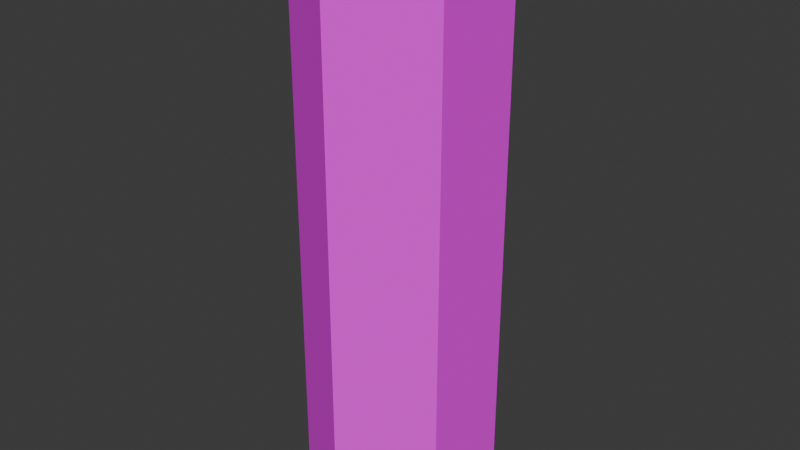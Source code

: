 # Source: platform.blend  (saved by Blender 4.4.32; exported with 4.5.12 LTS)
import bpy
from mathutils import Matrix  # noqa: F401  (used for matrix-valued properties, if any)

bpy.ops.wm.read_factory_settings(use_empty=True)
scene = bpy.context.scene
scene.name = 'Scene'

# ---- collections
col_collection = bpy.data.collections.new('Collection'); scene.collection.children.link(col_collection)

# ---- images (referenced by path relative to the original .blend; pixels are not part of the script)
import os
ASSET_DIR = os.environ.get("B2B_ASSET_DIR", "")  # directory of the original .blend (textures are referenced by path, not embedded)
HERE = os.path.dirname(os.path.abspath(__file__))  # packed textures are extracted next to this script under _unpacked/

def load_image(name, relpath, width, height, colorspace="sRGB"):
    """Load a texture the original file referenced (path relative to the .blend, or extracted next to this script)."""
    p = next((c for c in (os.path.join(HERE, relpath), os.path.join(ASSET_DIR, relpath)) if relpath and os.path.exists(c)), "")
    if p:
        img = bpy.data.images.load(p, check_existing=True)
        img.name = name
    else:  # same state as the original file: an image datablock whose file is absent (Cycles renders it pink)
        img = bpy.data.images.new(name, width, height)
        img.source = "FILE"
        img.filepath = "//" + (relpath or name)
    img.colorspace_settings.name = colorspace
    return img
img_platform_png = load_image('platform.png', 'platform.png', 1024, 1024, 'sRGB')

# ---- materials (node trees are filled in below, after node groups)
mat_platform = bpy.data.materials.new('Platform')
mat_platform.alpha_threshold = 0.0
mat_platform.roughness = 0.5
mat_platform.line_color = (0.0, 0.0, 0.0, 1.0)
mat_ladder = bpy.data.materials.new('Ladder')

# ---- material node trees
mat_platform.use_nodes = True; mat_platform.node_tree.nodes.clear()
_N = mat_platform.node_tree.nodes; _L = mat_platform.node_tree.links
n0 = _N.new('ShaderNodeOutputMaterial'); n0.name = 'Material Output'; n0.location = (300, 300)
n1 = _N.new('ShaderNodeBsdfPrincipled'); n1.name = 'Principled BSDF'; n1.location = (10, 300)
n1.inputs[1].default_value = 0.05
n1.inputs[2].default_value = 1.0
n1.inputs[3].default_value = 1.45
n2 = _N.new('ShaderNodeTexImage'); n2.name = 'Image Texture'; n2.location = (-332, 308)
n2.image = img_platform_png
_L.new(n1.outputs[0], n0.inputs[0])
_L.new(n2.outputs[0], n1.inputs[0])
n0.is_active_output = True
mat_ladder.use_nodes = True; mat_ladder.node_tree.nodes.clear()
_N = mat_ladder.node_tree.nodes; _L = mat_ladder.node_tree.links
n0 = _N.new('ShaderNodeBsdfPrincipled'); n0.name = 'Principled BSDF'; n0.location = (10, 300)
n0.inputs[1].default_value = 1.0
n0.inputs[2].default_value = 0.7
n1 = _N.new('ShaderNodeOutputMaterial'); n1.name = 'Material Output'; n1.location = (300, 300)
n2 = _N.new('ShaderNodeTexImage'); n2.name = 'Image Texture'; n2.location = (-401, 214)
n2.image = img_platform_png
_L.new(n0.outputs[0], n1.inputs[0])
_L.new(n2.outputs[0], n0.inputs[0])
n1.is_active_output = True

# ---- world
world_world = bpy.data.worlds.new('World'); scene.world = world_world
world_world.use_nodes = True; world_world.node_tree.nodes.clear()
_N = world_world.node_tree.nodes; _L = world_world.node_tree.links
n0 = _N.new('ShaderNodeOutputWorld'); n0.name = 'World Output'; n0.location = (300, 300)
n1 = _N.new('ShaderNodeBackground'); n1.name = 'Background'; n1.location = (10, 300)
n1.inputs[0].default_value = (0.05088, 0.05088, 0.05088, 1.0)
_L.new(n1.outputs[0], n0.inputs[0])
n0.is_active_output = True
world_world.color = (0.05088, 0.05088, 0.05088)
world_world.sun_shadow_jitter_overblur = 0.0

# ---- meshes
me_cylinder = bpy.data.meshes.new('Cylinder')
me_cylinder.from_pydata([(0.0, 10.0, -20.0), (0.0, 10.0, 0.0), (8.66, 5.0, -20.0), (8.66, 5.0, 0.0), (8.66, -5.0, -20.0), (8.66, -5.0, 0.0), (0.0, -10.0, -20.0), (0.0, -10.0, 0.0), (-8.66, -5.0, -20.0), (-8.66, -5.0, 0.0), (-8.66, 5.0, -20.0), (-8.66, 5.0, 0.0), (8.66, 0.9917, -20.0), (8.66, -0.9917, -20.0), (8.66, -0.9917, 0.0), (8.66, 0.9917, 0.0), (-8.66, -0.9917, -20.0), (-8.66, 0.9917, -20.0), (-8.66, 0.9917, 0.0), (-8.66, -0.9917, 0.0), (-8.11, -0.9917, -20.0), (-8.11, 0.9917, -20.0), (-8.11, 0.9917, 0.0), (-8.11, -0.9917, 0.0), (-5.898e-07, 10.0, -40.0), (8.66, 5.0, -40.0), (8.66, -0.9917, -40.0), (8.66, -5.0, -40.0), (-5.898e-07, -10.0, -40.0), (-8.66, -5.0, -40.0), (-8.66, 0.9917, -40.0), (-8.66, 5.0, -40.0), (8.66, 0.9917, -40.0), (-8.66, -0.9917, -40.0), (-8.11, -0.9917, -40.0), (-8.11, 0.9917, -40.0), (-1.769e-06, 10.0, -60.0), (8.66, 5.0, -60.0), (8.66, -0.9917, -60.0), (8.66, -5.0, -60.0), (-1.769e-06, -10.0, -60.0), (-8.66, -5.0, -60.0), (-8.66, 0.9917, -60.0), (-8.66, 5.0, -60.0), (8.66, 0.9917, -60.0), (-8.66, -0.9917, -60.0), (-8.11, -0.9917, -60.0), (-8.11, 0.9917, -60.0)], [], [(0, 1, 3, 2), (13, 14, 5, 4), (4, 5, 7, 6), (6, 7, 9, 8), (17, 18, 11, 10), (10, 11, 1, 0), (2, 3, 15, 12), (12, 15, 14, 13), (8, 9, 19, 16), (16, 19, 23, 20), (20, 23, 22, 21), (18, 17, 21, 22), (19, 9, 5, 14, 23), (14, 15, 22, 23), (15, 3, 11, 18, 22), (1, 11, 3), (7, 5, 9), (0, 2, 25, 24), (35, 30, 42, 47), (4, 6, 28, 27), (8, 16, 33, 29), (13, 4, 27, 26), (16, 20, 34, 33), (2, 12, 32, 25), (21, 17, 30, 35), (12, 13, 26, 32), (10, 0, 24, 31), (20, 21, 35, 34), (17, 10, 31, 30), (6, 8, 29, 28), (26, 27, 39, 38), (29, 33, 45, 41), (31, 24, 36, 43), (27, 28, 40, 39), (34, 35, 47, 46), (25, 32, 44, 37), (28, 29, 41, 40), (33, 34, 46, 45), (24, 25, 37, 36), (32, 26, 38, 44), (30, 31, 43, 42)])
_uv = me_cylinder.uv_layers.new(name='UVMap')
_uv.uv.foreach_set('vector', [0.3274, 0.9999, 8.766e-05, 0.9999, 8.766e-05, 0.8363, 0.3274, 0.8363, 0.3274, 0.7382, 8.768e-05, 0.7382, 8.769e-05, 0.6726, 0.3274, 0.6726, 0.3274, 0.6726, 8.769e-05, 0.6726, 8.77e-05, 0.509, 0.3274, 0.509, 0.3274, 0.509, 8.77e-05, 0.509, 8.77e-05, 0.3454, 0.3274, 0.3454, 0.3274, 0.2293, 8.771e-05, 0.2293, 8.773e-05, 0.1637, 0.3274, 0.1637, 0.3274, 0.1637, 8.773e-05, 0.1637, 8.773e-05, 8.77e-05, 0.3274, 8.772e-05, 0.3274, 0.8363, 8.766e-05, 0.8363, 8.768e-05, 0.7707, 0.3274, 0.7707, 0.3274, 0.7707, 8.768e-05, 0.7707, 8.768e-05, 0.7382, 0.3274, 0.7382, 0.3274, 0.3454, 8.77e-05, 0.3454, 8.771e-05, 0.2798, 0.3274, 0.2798, 0.3274, 0.2798, 8.771e-05, 0.2798, 8.771e-05, 0.2708, 0.3274, 0.2708, 0.3274, 0.2708, 8.771e-05, 0.2708, 8.771e-05, 0.2383, 0.3274, 0.2383, 8.771e-05, 0.2293, 0.3274, 0.2293, 0.3274, 0.2383, 8.771e-05, 0.2383, 0.611, 0.18, 0.611, 0.2455, 0.3275, 0.2455, 0.3275, 0.18, 0.602, 0.18, 0.3275, 0.18, 0.3275, 0.1475, 0.602, 0.1475, 0.602, 0.18, 0.3275, 0.1475, 0.3275, 0.08191, 0.611, 0.08191, 0.611, 0.1475, 0.602, 0.1475, 0.4693, 8.765e-05, 0.611, 0.08191, 0.3275, 0.08191, 0.4693, 0.3274, 0.3275, 0.2455, 0.611, 0.2455, 5.722e-05, 1.365, 5.722e-05, 1.202, 0.3274, 1.202, 0.3274, 1.365, 5.729e-05, -0.08213, 5.729e-05, -0.09113, 0.3274, -0.09113, 0.3274, -0.08213, 5.723e-05, 1.038, 5.724e-05, 0.8743, 0.3274, 0.8743, 0.3274, 1.038, 5.725e-05, 0.7107, 5.725e-05, 0.6451, 0.3274, 0.6451, 0.3274, 0.7107, 5.723e-05, 1.104, 5.723e-05, 1.038, 0.3274, 1.038, 0.3274, 1.104, 5.725e-05, 0.6451, 5.725e-05, 0.6361, 0.3274, 0.6361, 0.3274, 0.6451, 5.722e-05, 1.202, 5.723e-05, 1.136, 0.3274, 1.136, 0.3274, 1.202, 5.725e-05, 0.6036, 5.725e-05, 0.5946, 0.3274, 0.5946, 0.3274, 0.6036, 5.723e-05, 1.136, 5.723e-05, 1.104, 0.3274, 1.104, 0.3274, 1.136, 5.725e-05, 0.5291, 5.726e-05, 0.3654, 0.3274, 0.3654, 0.3274, 0.5291, 5.725e-05, 0.6361, 5.725e-05, 0.6036, 0.3274, 0.6036, 0.3274, 0.6361, 5.725e-05, 0.5946, 5.725e-05, 0.5291, 0.3274, 0.5291, 0.3274, 0.5946, 5.724e-05, 0.8743, 5.725e-05, 0.7107, 0.3274, 0.7107, 0.3274, 0.8743, 5.733e-05, 0.4178, 5.733e-05, 0.3522, 0.3274, 0.3522, 0.3274, 0.4178, 5.729e-05, 0.02492, 5.729e-05, -0.04067, 0.3274, -0.04067, 0.3274, 0.02492, 5.725e-05, -0.1567, 5.721e-05, -0.3204, 0.3274, -0.3204, 0.3274, -0.1567, 5.733e-05, 0.3522, 5.729e-05, 0.1886, 0.3274, 0.1886, 0.3274, 0.3522, 5.729e-05, -0.04967, 5.729e-05, -0.08213, 0.3274, -0.08213, 0.3274, -0.04967, 5.733e-05, 0.5159, 5.733e-05, 0.4503, 0.3274, 0.4503, 0.3274, 0.5159, 5.729e-05, 0.1886, 5.729e-05, 0.02492, 0.3274, 0.02492, 0.3274, 0.1886, 5.729e-05, -0.04067, 5.729e-05, -0.04967, 0.3274, -0.04967, 0.3274, -0.04067, 5.737e-05, 0.6795, 5.733e-05, 0.5159, 0.3274, 0.5159, 0.3274, 0.6795, 5.733e-05, 0.4503, 5.733e-05, 0.4178, 0.3274, 0.4178, 0.3274, 0.4503, 5.729e-05, -0.09113, 5.725e-05, -0.1567, 0.3274, -0.1567, 0.3274, -0.09113])
me_cylinder.materials.append(mat_platform)
me_cylinder.update()
me_cylinder_002 = bpy.data.meshes.new('Cylinder.002')
me_cylinder_002.from_pydata([(0.0, 0.1, -30.0), (0.0, 0.1, 29.5), (0.05, 0.0866, -30.0), (0.05, 0.0866, 29.5), (0.0866, 0.05, -30.0), (0.0866, 0.05, 29.5), (0.1, 0.0, -30.0), (0.1, 0.0, 29.5), (0.0866, -0.05, -30.0), (0.0866, -0.05, 29.5), (0.05, -0.0866, -30.0), (0.05, -0.0866, 29.5), (0.0, -0.1, -30.0), (0.0, -0.1, 29.5), (-0.05, -0.0866, -30.0), (-0.05, -0.0866, 29.5), (-0.0866, -0.05, -30.0), (-0.0866, -0.05, 29.5), (-0.1, 0.0, -30.0), (-0.1, 0.0, 29.5), (-0.0866, 0.05, -30.0), (-0.0866, 0.05, 29.5), (-0.05, 0.0866, -30.0), (-0.05, 0.0866, 29.5), (0.0, 1.4, -30.0), (0.0, 1.4, 29.5), (0.05, 1.387, -30.0), (0.05, 1.387, 29.5), (0.0866, 1.35, -30.0), (0.0866, 1.35, 29.5), (0.1, 1.3, -30.0), (0.1, 1.3, 29.5), (0.0866, 1.25, -30.0), (0.0866, 1.25, 29.5), (0.05, 1.213, -30.0), (0.05, 1.213, 29.5), (0.0, 1.2, -30.0), (0.0, 1.2, 29.5), (-0.05, 1.213, -30.0), (-0.05, 1.213, 29.5), (-0.0866, 1.25, -30.0), (-0.0866, 1.25, 29.5), (-0.1, 1.3, -30.0), (-0.1, 1.3, 29.5), (-0.0866, 1.35, -30.0), (-0.0866, 1.35, 29.5), (-0.05, 1.387, -30.0), (-0.05, 1.387, 29.5), (0.1954, 0.0866, 29.72), (0.1661, 0.1, 29.76), (0.2169, 0.05, 29.69), (0.2247, 0.0, 29.68), (0.2169, -0.05, 29.69), (0.1954, -0.0866, 29.72), (0.1661, -0.1, 29.76), (0.1367, -0.0866, 29.8), (0.1153, -0.05, 29.83), (0.1074, 0.0, 29.84), (0.1153, 0.05, 29.83), (0.1367, 0.0866, 29.8), (0.1954, 1.387, 29.72), (0.1661, 1.4, 29.76), (0.2169, 1.35, 29.69), (0.2247, 1.3, 29.68), (0.2169, 1.25, 29.69), (0.1954, 1.213, 29.72), (0.1661, 1.2, 29.76), (0.1367, 1.213, 29.8), (0.1153, 1.25, 29.83), (0.1074, 1.3, 29.84), (0.1153, 1.35, 29.83), (0.1367, 1.387, 29.8), (0.4621, 0.0866, 29.81), (0.4621, 0.1, 29.86), (0.4621, 0.05, 29.78), (0.4621, 0.0, 29.76), (0.4621, -0.05, 29.78), (0.4621, -0.0866, 29.81), (0.4621, -0.1, 29.86), (0.4621, -0.0866, 29.91), (0.4621, -0.05, 29.95), (0.4621, 0.0, 29.96), (0.4621, 0.05, 29.95), (0.4621, 0.0866, 29.91), (0.4621, 1.387, 29.81), (0.4621, 1.4, 29.86), (0.4621, 1.35, 29.78), (0.4621, 1.3, 29.76), (0.4621, 1.25, 29.78), (0.4621, 1.213, 29.81), (0.4621, 1.2, 29.86), (0.4621, 1.213, 29.91), (0.4621, 1.25, 29.95), (0.4621, 1.3, 29.96), (0.4621, 1.35, 29.95), (0.4621, 1.387, 29.91), (0.2947, 1.35, 29.9), (0.3043, 1.387, 29.87), (0.3438, 1.3, 29.74), (0.3403, 1.25, 29.75), (0.3175, 1.4, 29.83), (0.3307, 1.213, 29.78), (0.3175, 1.2, 29.83), (0.3043, 1.213, 29.87), (0.2947, 1.25, 29.9), (0.3307, 1.387, 29.78), (0.2911, 1.3, 29.91), (0.3403, 1.35, 29.75), (0.3043, -0.0866, 29.87), (0.2947, -0.05, 29.9), (0.3175, 0.1, 29.83), (0.3307, 0.0866, 29.78), (0.2911, -2.735e-09, 29.91), (0.3403, 0.05, 29.75), (0.2947, 0.05, 29.9), (0.3438, -2.735e-09, 29.74), (0.3043, 0.0866, 29.87), (0.3403, -0.05, 29.75), (0.3307, -0.0866, 29.78), (0.3175, -0.1, 29.83), (0.1303, 1.25, 29.6), (0.1003, 1.213, 29.62), (-0.02269, 1.3, 29.68), (-0.0117, 1.35, 29.68), (0.1303, 1.35, 29.6), (0.1413, 1.3, 29.6), (0.0183, 1.213, 29.66), (-0.0117, 1.25, 29.68), (0.05929, 1.4, 29.64), (0.1003, 1.387, 29.62), (0.05929, 1.2, 29.64), (0.0183, 1.387, 29.66), (0.1003, 0.0866, 29.62), (0.1303, 0.05, 29.6), (0.05929, -0.1, 29.64), (0.0183, -0.0866, 29.66), (0.0183, 0.0866, 29.66), (0.05929, 0.1, 29.64), (0.1303, -0.05, 29.6), (0.1003, -0.0866, 29.62), (-0.02269, 0.0, 29.68), (-0.0117, 0.05, 29.68), (0.1413, 0.0, 29.6), (-0.0117, -0.05, 29.68), (0.0, 1.4, -21.5), (0.0, 1.4, -13.0), (0.0, 1.4, -4.5), (0.0, 1.4, 4.0), (0.0, 1.4, 12.5), (0.0, 1.4, 21.0), (0.05, 1.387, 21.0), (0.05, 1.387, 12.5), (0.05, 1.387, 4.0), (0.05, 1.387, -4.5), (0.05, 1.387, -13.0), (0.05, 1.387, -21.5), (0.0866, 1.35, 21.0), (0.0866, 1.35, 12.5), (0.0866, 1.35, 4.0), (0.0866, 1.35, -4.5), (0.0866, 1.35, -13.0), (0.0866, 1.35, -21.5), (0.1, 1.3, 21.0), (0.1, 1.3, 12.5), (0.1, 1.3, 4.0), (0.1, 1.3, -4.5), (0.1, 1.3, -13.0), (0.1, 1.3, -21.5), (0.0866, 1.25, 21.0), (0.0866, 1.25, 12.5), (0.0866, 1.25, 4.0), (0.0866, 1.25, -4.5), (0.0866, 1.25, -13.0), (0.0866, 1.25, -21.5), (0.05, 1.213, 21.0), (0.05, 1.213, 12.5), (0.05, 1.213, 4.0), (0.05, 1.213, -4.5), (0.05, 1.213, -13.0), (0.05, 1.213, -21.5), (0.0, 1.2, 21.0), (0.0, 1.2, 12.5), (0.0, 1.2, 4.0), (0.0, 1.2, -4.5), (0.0, 1.2, -13.0), (0.0, 1.2, -21.5), (-0.05, 1.213, 21.0), (-0.05, 1.213, 12.5), (-0.05, 1.213, 4.0), (-0.05, 1.213, -4.5), (-0.05, 1.213, -13.0), (-0.05, 1.213, -21.5), (-0.0866, 1.25, 21.0), (-0.0866, 1.25, 12.5), (-0.0866, 1.25, 4.0), (-0.0866, 1.25, -4.5), (-0.0866, 1.25, -13.0), (-0.0866, 1.25, -21.5), (-0.1, 1.3, 21.0), (-0.1, 1.3, 12.5), (-0.1, 1.3, 4.0), (-0.1, 1.3, -4.5), (-0.1, 1.3, -13.0), (-0.1, 1.3, -21.5), (-0.0866, 1.35, 21.0), (-0.0866, 1.35, 12.5), (-0.0866, 1.35, 4.0), (-0.0866, 1.35, -4.5), (-0.0866, 1.35, -13.0), (-0.0866, 1.35, -21.5), (-0.05, 1.387, 21.0), (-0.05, 1.387, 12.5), (-0.05, 1.387, 4.0), (-0.05, 1.387, -4.5), (-0.05, 1.387, -13.0), (-0.05, 1.387, -21.5), (0.0, 0.1, -21.5), (0.0, 0.1, -13.0), (0.0, 0.1, -4.5), (0.0, 0.1, 4.0), (0.0, 0.1, 12.5), (0.0, 0.1, 21.0), (0.05, 0.0866, 21.0), (0.05, 0.0866, 12.5), (0.05, 0.0866, 4.0), (0.05, 0.0866, -4.5), (0.05, 0.0866, -13.0), (0.05, 0.0866, -21.5), (0.0866, 0.05, 21.0), (0.0866, 0.05, 12.5), (0.0866, 0.05, 4.0), (0.0866, 0.05, -4.5), (0.0866, 0.05, -13.0), (0.0866, 0.05, -21.5), (0.1, 0.0, 21.0), (0.1, 0.0, 12.5), (0.1, 0.0, 4.0), (0.1, 0.0, -4.5), (0.1, 0.0, -13.0), (0.1, 0.0, -21.5), (0.0866, -0.05, 21.0), (0.0866, -0.05, 12.5), (0.0866, -0.05, 4.0), (0.0866, -0.05, -4.5), (0.0866, -0.05, -13.0), (0.0866, -0.05, -21.5), (0.05, -0.0866, 21.0), (0.05, -0.0866, 12.5), (0.05, -0.0866, 4.0), (0.05, -0.0866, -4.5), (0.05, -0.0866, -13.0), (0.05, -0.0866, -21.5), (0.0, -0.1, 21.0), (0.0, -0.1, 12.5), (0.0, -0.1, 4.0), (0.0, -0.1, -4.5), (0.0, -0.1, -13.0), (0.0, -0.1, -21.5), (-0.05, -0.0866, 21.0), (-0.05, -0.0866, 12.5), (-0.05, -0.0866, 4.0), (-0.05, -0.0866, -4.5), (-0.05, -0.0866, -13.0), (-0.05, -0.0866, -21.5), (-0.0866, -0.05, 21.0), (-0.0866, -0.05, 12.5), (-0.0866, -0.05, 4.0), (-0.0866, -0.05, -4.5), (-0.0866, -0.05, -13.0), (-0.0866, -0.05, -21.5), (-0.1, 0.0, 21.0), (-0.1, 0.0, 12.5), (-0.1, 0.0, 4.0), (-0.1, 0.0, -4.5), (-0.1, 0.0, -13.0), (-0.1, 0.0, -21.5), (-0.0866, 0.05, 21.0), (-0.0866, 0.05, 12.5), (-0.0866, 0.05, 4.0), (-0.0866, 0.05, -4.5), (-0.0866, 0.05, -13.0), (-0.0866, 0.05, -21.5), (-0.05, 0.0866, 21.0), (-0.05, 0.0866, 12.5), (-0.05, 0.0866, 4.0), (-0.05, 0.0866, -4.5), (-0.05, 0.0866, -13.0), (-0.05, 0.0866, -21.5)], [], [(221, 1, 3, 222), (222, 3, 5, 228), (228, 5, 7, 234), (234, 7, 9, 240), (240, 9, 11, 246), (246, 11, 13, 252), (252, 13, 15, 258), (258, 15, 17, 264), (264, 17, 19, 270), (270, 19, 21, 276), (135, 134, 54, 55), (276, 21, 23, 282), (282, 23, 1, 221), (149, 25, 27, 150), (150, 27, 29, 156), (156, 29, 31, 162), (162, 31, 33, 168), (168, 33, 35, 174), (174, 35, 37, 180), (180, 37, 39, 186), (186, 39, 41, 192), (192, 41, 43, 198), (198, 43, 45, 204), (133, 132, 48, 50), (204, 45, 47, 210), (210, 47, 25, 149), (97, 96, 94, 95), (109, 108, 79, 80), (137, 136, 59, 49), (121, 120, 64, 65), (123, 122, 69, 70), (139, 138, 52, 53), (141, 140, 57, 58), (125, 124, 62, 63), (127, 126, 67, 68), (129, 128, 61, 60), (142, 133, 50, 51), (143, 135, 55, 56), (132, 137, 49, 48), (130, 121, 65, 66), (131, 123, 70, 71), (134, 139, 53, 54), (136, 141, 58, 59), (120, 125, 63, 64), (122, 127, 68, 69), (138, 142, 51, 52), (140, 143, 56, 57), (124, 129, 60, 62), (126, 130, 66, 67), (128, 131, 71, 61), (111, 110, 73, 72), (99, 98, 87, 88), (112, 109, 80, 81), (100, 97, 95, 85), (113, 111, 72, 74), (101, 99, 88, 89), (114, 112, 81, 82), (115, 113, 74, 75), (102, 101, 89, 90), (116, 114, 82, 83), (117, 115, 75, 76), (103, 102, 90, 91), (110, 116, 83, 73), (118, 117, 76, 77), (104, 103, 91, 92), (105, 100, 85, 84), (119, 118, 77, 78), (106, 104, 92, 93), (107, 105, 84, 86), (108, 119, 78, 79), (96, 106, 93, 94), (98, 107, 86, 87), (63, 62, 107, 98), (70, 69, 106, 96), (62, 60, 105, 107), (69, 68, 104, 106), (60, 61, 100, 105), (68, 67, 103, 104), (67, 66, 102, 103), (66, 65, 101, 102), (65, 64, 99, 101), (61, 71, 97, 100), (64, 63, 98, 99), (71, 70, 96, 97), (55, 54, 119, 108), (54, 53, 118, 119), (53, 52, 117, 118), (49, 59, 116, 110), (52, 51, 115, 117), (59, 58, 114, 116), (51, 50, 113, 115), (58, 57, 112, 114), (50, 48, 111, 113), (57, 56, 109, 112), (48, 49, 110, 111), (56, 55, 108, 109), (25, 47, 131, 128), (39, 37, 130, 126), (29, 27, 129, 124), (43, 41, 127, 122), (33, 31, 125, 120), (47, 45, 123, 131), (37, 35, 121, 130), (27, 25, 128, 129), (41, 39, 126, 127), (31, 29, 124, 125), (45, 43, 122, 123), (35, 33, 120, 121), (19, 17, 143, 140), (9, 7, 142, 138), (23, 21, 141, 136), (13, 11, 139, 134), (3, 1, 137, 132), (17, 15, 135, 143), (7, 5, 133, 142), (21, 19, 140, 141), (11, 9, 138, 139), (1, 23, 136, 137), (5, 3, 132, 133), (15, 13, 134, 135), (46, 215, 144, 24), (215, 214, 145, 144), (214, 213, 146, 145), (213, 212, 147, 146), (212, 211, 148, 147), (211, 210, 149, 148), (44, 209, 215, 46), (209, 208, 214, 215), (208, 207, 213, 214), (207, 206, 212, 213), (206, 205, 211, 212), (205, 204, 210, 211), (42, 203, 209, 44), (203, 202, 208, 209), (202, 201, 207, 208), (201, 200, 206, 207), (200, 199, 205, 206), (199, 198, 204, 205), (40, 197, 203, 42), (197, 196, 202, 203), (196, 195, 201, 202), (195, 194, 200, 201), (194, 193, 199, 200), (193, 192, 198, 199), (38, 191, 197, 40), (191, 190, 196, 197), (190, 189, 195, 196), (189, 188, 194, 195), (188, 187, 193, 194), (187, 186, 192, 193), (36, 185, 191, 38), (185, 184, 190, 191), (184, 183, 189, 190), (183, 182, 188, 189), (182, 181, 187, 188), (181, 180, 186, 187), (34, 179, 185, 36), (179, 178, 184, 185), (178, 177, 183, 184), (177, 176, 182, 183), (176, 175, 181, 182), (175, 174, 180, 181), (32, 173, 179, 34), (173, 172, 178, 179), (172, 171, 177, 178), (171, 170, 176, 177), (170, 169, 175, 176), (169, 168, 174, 175), (30, 167, 173, 32), (167, 166, 172, 173), (166, 165, 171, 172), (165, 164, 170, 171), (164, 163, 169, 170), (163, 162, 168, 169), (28, 161, 167, 30), (161, 160, 166, 167), (160, 159, 165, 166), (159, 158, 164, 165), (158, 157, 163, 164), (157, 156, 162, 163), (26, 155, 161, 28), (155, 154, 160, 161), (154, 153, 159, 160), (153, 152, 158, 159), (152, 151, 157, 158), (151, 150, 156, 157), (24, 144, 155, 26), (144, 145, 154, 155), (145, 146, 153, 154), (146, 147, 152, 153), (147, 148, 151, 152), (148, 149, 150, 151), (22, 287, 216, 0), (287, 286, 217, 216), (286, 285, 218, 217), (285, 284, 219, 218), (284, 283, 220, 219), (283, 282, 221, 220), (20, 281, 287, 22), (281, 280, 286, 287), (280, 279, 285, 286), (279, 278, 284, 285), (278, 277, 283, 284), (277, 276, 282, 283), (18, 275, 281, 20), (275, 274, 280, 281), (274, 273, 279, 280), (273, 272, 278, 279), (272, 271, 277, 278), (271, 270, 276, 277), (16, 269, 275, 18), (269, 268, 274, 275), (268, 267, 273, 274), (267, 266, 272, 273), (266, 265, 271, 272), (265, 264, 270, 271), (14, 263, 269, 16), (263, 262, 268, 269), (262, 261, 267, 268), (261, 260, 266, 267), (260, 259, 265, 266), (259, 258, 264, 265), (12, 257, 263, 14), (257, 256, 262, 263), (256, 255, 261, 262), (255, 254, 260, 261), (254, 253, 259, 260), (253, 252, 258, 259), (10, 251, 257, 12), (251, 250, 256, 257), (250, 249, 255, 256), (249, 248, 254, 255), (248, 247, 253, 254), (247, 246, 252, 253), (8, 245, 251, 10), (245, 244, 250, 251), (244, 243, 249, 250), (243, 242, 248, 249), (242, 241, 247, 248), (241, 240, 246, 247), (6, 239, 245, 8), (239, 238, 244, 245), (238, 237, 243, 244), (237, 236, 242, 243), (236, 235, 241, 242), (235, 234, 240, 241), (4, 233, 239, 6), (233, 232, 238, 239), (232, 231, 237, 238), (231, 230, 236, 237), (230, 229, 235, 236), (229, 228, 234, 235), (2, 227, 233, 4), (227, 226, 232, 233), (226, 225, 231, 232), (225, 224, 230, 231), (224, 223, 229, 230), (223, 222, 228, 229), (0, 216, 227, 2), (216, 217, 226, 227), (217, 218, 225, 226), (218, 219, 224, 225), (219, 220, 223, 224), (220, 221, 222, 223)])
me_cylinder_002.polygons.foreach_set('use_smooth', [True] * 264)
_uv = me_cylinder_002.uv_layers.new(name='UVMap')
_uv.uv.foreach_set('vector', [0.7072, 0.7563, 0.7075, 0.9691, 0.7062, 0.9695, 0.7059, 0.7563, 0.7059, 0.7563, 0.7062, 0.9695, 0.7048, 0.9698, 0.7046, 0.7563, 0.7046, 0.7563, 0.7048, 0.9698, 0.7034, 0.9699, 0.7033, 0.7563, 0.719, 0.7563, 0.7189, 0.9699, 0.7175, 0.9698, 0.7177, 0.7563, 0.7177, 0.7563, 0.7175, 0.9698, 0.7161, 0.9695, 0.7164, 0.7563, 0.7164, 0.7563, 0.7161, 0.9695, 0.7148, 0.9691, 0.7151, 0.7563, 0.7151, 0.7563, 0.7148, 0.9691, 0.7135, 0.9688, 0.7138, 0.7563, 0.7138, 0.7563, 0.7135, 0.9688, 0.7123, 0.9686, 0.7125, 0.7563, 0.7125, 0.7563, 0.7123, 0.9686, 0.7112, 0.9685, 0.7112, 0.7563, 0.7112, 0.7563, 0.7112, 0.9685, 0.71, 0.9686, 0.7098, 0.7563, 0.7135, 0.9729, 0.7147, 0.973, 0.7148, 0.9771, 0.7135, 0.9772, 0.7098, 0.7563, 0.71, 0.9686, 0.7088, 0.9688, 0.7085, 0.7563, 0.7085, 0.7563, 0.7088, 0.9688, 0.7075, 0.9691, 0.7072, 0.7563, 0.7257, 0.7563, 0.7261, 0.9691, 0.7248, 0.9695, 0.7244, 0.7563, 0.7244, 0.7563, 0.7248, 0.9695, 0.7234, 0.9698, 0.7232, 0.7563, 0.7232, 0.7563, 0.7234, 0.9698, 0.722, 0.9699, 0.7219, 0.7563, 0.7375, 0.7563, 0.7374, 0.9699, 0.736, 0.9698, 0.7362, 0.7563, 0.7362, 0.7563, 0.736, 0.9698, 0.7347, 0.9695, 0.735, 0.7563, 0.735, 0.7563, 0.7347, 0.9695, 0.7334, 0.9691, 0.7337, 0.7563, 0.7337, 0.7563, 0.7334, 0.9691, 0.7321, 0.9688, 0.7324, 0.7563, 0.7324, 0.7563, 0.7321, 0.9688, 0.7309, 0.9686, 0.7311, 0.7563, 0.7311, 0.7563, 0.7309, 0.9686, 0.7297, 0.9685, 0.7297, 0.7563, 0.7297, 0.7563, 0.7297, 0.9685, 0.7285, 0.9686, 0.7284, 0.7563, 0.7049, 0.9731, 0.7063, 0.9731, 0.7061, 0.977, 0.7047, 0.9769, 0.7284, 0.7563, 0.7285, 0.9686, 0.7273, 0.9688, 0.7271, 0.7563, 0.7271, 0.7563, 0.7273, 0.9688, 0.7261, 0.9691, 0.7257, 0.7563, 0.727, 0.9819, 0.7283, 0.982, 0.7281, 0.987, 0.7266, 0.9866, 0.7125, 0.982, 0.7139, 0.9819, 0.7143, 0.9866, 0.7127, 0.987, 0.7076, 0.973, 0.7088, 0.9729, 0.7088, 0.9772, 0.7075, 0.9771, 0.7345, 0.9731, 0.736, 0.9731, 0.7362, 0.9769, 0.7347, 0.977, 0.7285, 0.9729, 0.7297, 0.9728, 0.7297, 0.9773, 0.7286, 0.9773, 0.716, 0.9731, 0.7174, 0.9731, 0.7176, 0.9769, 0.7162, 0.977, 0.71, 0.9729, 0.7112, 0.9728, 0.7112, 0.9773, 0.71, 0.9773, 0.7219, 0.9731, 0.7234, 0.9731, 0.7232, 0.9769, 0.7216, 0.9767, 0.7309, 0.9729, 0.7321, 0.9729, 0.7321, 0.9772, 0.7309, 0.9773, 0.7249, 0.9731, 0.7262, 0.973, 0.7261, 0.9771, 0.7247, 0.977, 0.7033, 0.9731, 0.7049, 0.9731, 0.7047, 0.9769, 0.7031, 0.9767, 0.7123, 0.9729, 0.7135, 0.9729, 0.7135, 0.9772, 0.7123, 0.9773, 0.7063, 0.9731, 0.7076, 0.973, 0.7075, 0.9771, 0.7061, 0.977, 0.7333, 0.973, 0.7345, 0.9731, 0.7347, 0.977, 0.7333, 0.9771, 0.7274, 0.9729, 0.7285, 0.9729, 0.7286, 0.9773, 0.7274, 0.9772, 0.7147, 0.973, 0.716, 0.9731, 0.7162, 0.977, 0.7148, 0.9771, 0.7088, 0.9729, 0.71, 0.9729, 0.71, 0.9773, 0.7088, 0.9772, 0.736, 0.9731, 0.7376, 0.9731, 0.7378, 0.9767, 0.7362, 0.9769, 0.7297, 0.9728, 0.7309, 0.9729, 0.7309, 0.9773, 0.7297, 0.9773, 0.7174, 0.9731, 0.719, 0.9731, 0.7192, 0.9767, 0.7176, 0.9769, 0.7112, 0.9728, 0.7123, 0.9729, 0.7123, 0.9773, 0.7112, 0.9773, 0.7234, 0.9731, 0.7249, 0.9731, 0.7247, 0.977, 0.7232, 0.9769, 0.7321, 0.9729, 0.7333, 0.973, 0.7333, 0.9771, 0.7321, 0.9772, 0.7262, 0.973, 0.7274, 0.9729, 0.7274, 0.9772, 0.7261, 0.9771, 0.7057, 0.9814, 0.7071, 0.9817, 0.7065, 0.9861, 0.705, 0.9855, 0.7367, 0.9812, 0.7382, 0.9809, 0.7389, 0.9846, 0.7374, 0.985, 0.7112, 0.9821, 0.7125, 0.982, 0.7127, 0.987, 0.7111, 0.9871, 0.7256, 0.9817, 0.727, 0.9819, 0.7266, 0.9866, 0.725, 0.9861, 0.7042, 0.9812, 0.7057, 0.9814, 0.705, 0.9855, 0.7035, 0.9849, 0.7351, 0.9814, 0.7367, 0.9812, 0.7374, 0.985, 0.7359, 0.9855, 0.7098, 0.982, 0.7112, 0.9821, 0.7111, 0.9871, 0.7096, 0.987, 0.7026, 0.9809, 0.7042, 0.9812, 0.7035, 0.9849, 0.702, 0.9846, 0.7338, 0.9817, 0.7351, 0.9814, 0.7359, 0.9855, 0.7344, 0.9861, 0.7084, 0.9819, 0.7098, 0.982, 0.7096, 0.987, 0.708, 0.9866, 0.7181, 0.9812, 0.7197, 0.9809, 0.7203, 0.9846, 0.7188, 0.985, 0.7325, 0.9819, 0.7338, 0.9817, 0.7344, 0.9861, 0.7329, 0.9866, 0.7071, 0.9817, 0.7084, 0.9819, 0.708, 0.9866, 0.7065, 0.9861, 0.7166, 0.9814, 0.7181, 0.9812, 0.7188, 0.985, 0.7173, 0.9855, 0.7311, 0.982, 0.7325, 0.9819, 0.7329, 0.9866, 0.7313, 0.987, 0.7243, 0.9814, 0.7256, 0.9817, 0.725, 0.9861, 0.7236, 0.9855, 0.7152, 0.9817, 0.7166, 0.9814, 0.7173, 0.9855, 0.7158, 0.9861, 0.7297, 0.9821, 0.7311, 0.982, 0.7313, 0.987, 0.7297, 0.9871, 0.7228, 0.9812, 0.7243, 0.9814, 0.7236, 0.9855, 0.722, 0.9849, 0.7139, 0.9819, 0.7152, 0.9817, 0.7158, 0.9861, 0.7143, 0.9866, 0.7283, 0.982, 0.7297, 0.9821, 0.7297, 0.9871, 0.7281, 0.987, 0.7212, 0.9809, 0.7228, 0.9812, 0.722, 0.9849, 0.7205, 0.9846, 0.7216, 0.9767, 0.7232, 0.9769, 0.7228, 0.9812, 0.7212, 0.9809, 0.7286, 0.9773, 0.7297, 0.9773, 0.7297, 0.9821, 0.7283, 0.982, 0.7232, 0.9769, 0.7247, 0.977, 0.7243, 0.9814, 0.7228, 0.9812, 0.7297, 0.9773, 0.7309, 0.9773, 0.7311, 0.982, 0.7297, 0.9821, 0.7247, 0.977, 0.7261, 0.9771, 0.7256, 0.9817, 0.7243, 0.9814, 0.7309, 0.9773, 0.7321, 0.9772, 0.7325, 0.9819, 0.7311, 0.982, 0.7321, 0.9772, 0.7333, 0.9771, 0.7338, 0.9817, 0.7325, 0.9819, 0.7333, 0.9771, 0.7347, 0.977, 0.7351, 0.9814, 0.7338, 0.9817, 0.7347, 0.977, 0.7362, 0.9769, 0.7367, 0.9812, 0.7351, 0.9814, 0.7261, 0.9771, 0.7274, 0.9772, 0.727, 0.9819, 0.7256, 0.9817, 0.7362, 0.9769, 0.7378, 0.9767, 0.7382, 0.9809, 0.7367, 0.9812, 0.7274, 0.9772, 0.7286, 0.9773, 0.7283, 0.982, 0.727, 0.9819, 0.7135, 0.9772, 0.7148, 0.9771, 0.7152, 0.9817, 0.7139, 0.9819, 0.7148, 0.9771, 0.7162, 0.977, 0.7166, 0.9814, 0.7152, 0.9817, 0.7162, 0.977, 0.7176, 0.9769, 0.7181, 0.9812, 0.7166, 0.9814, 0.7075, 0.9771, 0.7088, 0.9772, 0.7084, 0.9819, 0.7071, 0.9817, 0.7176, 0.9769, 0.7192, 0.9767, 0.7197, 0.9809, 0.7181, 0.9812, 0.7088, 0.9772, 0.71, 0.9773, 0.7098, 0.982, 0.7084, 0.9819, 0.7031, 0.9767, 0.7047, 0.9769, 0.7042, 0.9812, 0.7026, 0.9809, 0.71, 0.9773, 0.7112, 0.9773, 0.7112, 0.9821, 0.7098, 0.982, 0.7047, 0.9769, 0.7061, 0.977, 0.7057, 0.9814, 0.7042, 0.9812, 0.7112, 0.9773, 0.7123, 0.9773, 0.7125, 0.982, 0.7112, 0.9821, 0.7061, 0.977, 0.7075, 0.9771, 0.7071, 0.9817, 0.7057, 0.9814, 0.7123, 0.9773, 0.7135, 0.9772, 0.7139, 0.9819, 0.7125, 0.982, 0.7261, 0.9691, 0.7273, 0.9688, 0.7274, 0.9729, 0.7262, 0.973, 0.7321, 0.9688, 0.7334, 0.9691, 0.7333, 0.973, 0.7321, 0.9729, 0.7234, 0.9698, 0.7248, 0.9695, 0.7249, 0.9731, 0.7234, 0.9731, 0.7297, 0.9685, 0.7309, 0.9686, 0.7309, 0.9729, 0.7297, 0.9728, 0.736, 0.9698, 0.7374, 0.9699, 0.7376, 0.9731, 0.736, 0.9731, 0.7273, 0.9688, 0.7285, 0.9686, 0.7285, 0.9729, 0.7274, 0.9729, 0.7334, 0.9691, 0.7347, 0.9695, 0.7345, 0.9731, 0.7333, 0.973, 0.7248, 0.9695, 0.7261, 0.9691, 0.7262, 0.973, 0.7249, 0.9731, 0.7309, 0.9686, 0.7321, 0.9688, 0.7321, 0.9729, 0.7309, 0.9729, 0.722, 0.9699, 0.7234, 0.9698, 0.7234, 0.9731, 0.7219, 0.9731, 0.7285, 0.9686, 0.7297, 0.9685, 0.7297, 0.9728, 0.7285, 0.9729, 0.7347, 0.9695, 0.736, 0.9698, 0.736, 0.9731, 0.7345, 0.9731, 0.7112, 0.9685, 0.7123, 0.9686, 0.7123, 0.9729, 0.7112, 0.9728, 0.7175, 0.9698, 0.7189, 0.9699, 0.719, 0.9731, 0.7174, 0.9731, 0.7088, 0.9688, 0.71, 0.9686, 0.71, 0.9729, 0.7088, 0.9729, 0.7148, 0.9691, 0.7161, 0.9695, 0.716, 0.9731, 0.7147, 0.973, 0.7062, 0.9695, 0.7075, 0.9691, 0.7076, 0.973, 0.7063, 0.9731, 0.7123, 0.9686, 0.7135, 0.9688, 0.7135, 0.9729, 0.7123, 0.9729, 0.7034, 0.9699, 0.7048, 0.9698, 0.7049, 0.9731, 0.7033, 0.9731, 0.71, 0.9686, 0.7112, 0.9685, 0.7112, 0.9728, 0.71, 0.9729, 0.7161, 0.9695, 0.7175, 0.9698, 0.7174, 0.9731, 0.716, 0.9731, 0.7075, 0.9691, 0.7088, 0.9688, 0.7088, 0.9729, 0.7076, 0.973, 0.7048, 0.9698, 0.7062, 0.9695, 0.7063, 0.9731, 0.7049, 0.9731, 0.7135, 0.9688, 0.7148, 0.9691, 0.7147, 0.973, 0.7135, 0.9729, 0.7443, 0.7563, 0.7443, 0.9704, 0.743, 0.9704, 0.743, 0.7563, 0.8075, 0.7563, 0.8075, 0.9704, 0.8062, 0.9704, 0.8062, 0.7563, 0.7601, 0.7563, 0.7601, 0.9704, 0.7588, 0.9704, 0.7588, 0.7563, 0.7759, 0.7563, 0.7759, 0.9704, 0.7746, 0.9704, 0.7746, 0.7563, 0.7917, 0.7563, 0.7917, 0.9704, 0.7904, 0.9704, 0.7904, 0.7563, 0.9024, 0.7563, 0.9024, 0.9704, 0.9011, 0.9704, 0.9011, 0.7563, 0.7456, 0.7563, 0.7456, 0.9704, 0.7443, 0.9704, 0.7443, 0.7563, 0.8089, 0.7563, 0.8089, 0.9704, 0.8075, 0.9704, 0.8075, 0.7563, 0.7614, 0.7563, 0.7614, 0.9704, 0.7601, 0.9704, 0.7601, 0.7563, 0.7772, 0.7563, 0.7772, 0.9704, 0.7759, 0.9704, 0.7759, 0.7563, 0.793, 0.7563, 0.793, 0.9704, 0.7917, 0.9704, 0.7917, 0.7563, 0.9037, 0.7563, 0.9037, 0.9704, 0.9024, 0.9704, 0.9024, 0.7563, 0.7469, 0.7563, 0.7469, 0.9704, 0.7456, 0.9704, 0.7456, 0.7563, 0.8102, 0.7563, 0.8102, 0.9704, 0.8089, 0.9704, 0.8089, 0.7563, 0.7627, 0.7563, 0.7627, 0.9704, 0.7614, 0.9704, 0.7614, 0.7563, 0.7785, 0.7563, 0.7785, 0.9704, 0.7772, 0.9704, 0.7772, 0.7563, 0.7943, 0.7563, 0.7943, 0.9704, 0.793, 0.9704, 0.793, 0.7563, 0.905, 0.7563, 0.905, 0.9704, 0.9037, 0.9704, 0.9037, 0.7563, 0.7482, 0.7563, 0.7482, 0.9704, 0.7469, 0.9704, 0.7469, 0.7563, 0.8115, 0.7563, 0.8115, 0.9704, 0.8102, 0.9704, 0.8102, 0.7563, 0.764, 0.7563, 0.764, 0.9704, 0.7627, 0.9704, 0.7627, 0.7563, 0.7798, 0.7563, 0.7798, 0.9704, 0.7785, 0.9704, 0.7785, 0.7563, 0.7956, 0.7563, 0.7956, 0.9704, 0.7943, 0.9704, 0.7943, 0.7563, 0.9063, 0.7563, 0.9063, 0.9704, 0.905, 0.9704, 0.905, 0.7563, 0.7495, 0.7563, 0.7495, 0.9704, 0.7482, 0.9704, 0.7482, 0.7563, 0.8128, 0.7563, 0.8128, 0.9704, 0.8115, 0.9704, 0.8115, 0.7563, 0.7653, 0.7563, 0.7653, 0.9704, 0.764, 0.9704, 0.764, 0.7563, 0.7811, 0.7563, 0.7811, 0.9704, 0.7798, 0.9704, 0.7798, 0.7563, 0.797, 0.7563, 0.797, 0.9704, 0.7956, 0.9704, 0.7956, 0.7563, 0.9077, 0.7563, 0.9077, 0.9704, 0.9063, 0.9704, 0.9063, 0.7563, 0.7508, 0.7563, 0.7508, 0.9704, 0.7495, 0.9704, 0.7495, 0.7563, 0.8141, 0.7563, 0.8141, 0.9704, 0.8128, 0.9704, 0.8128, 0.7563, 0.7666, 0.7563, 0.7666, 0.9704, 0.7653, 0.9704, 0.7653, 0.7563, 0.7824, 0.7563, 0.7824, 0.9704, 0.7811, 0.9704, 0.7811, 0.7563, 0.7983, 0.7563, 0.7983, 0.9704, 0.797, 0.9704, 0.797, 0.7563, 0.909, 0.7563, 0.909, 0.9704, 0.9077, 0.9704, 0.9077, 0.7563, 0.7521, 0.7563, 0.7521, 0.9704, 0.7508, 0.9704, 0.7508, 0.7563, 0.8154, 0.7563, 0.8154, 0.9704, 0.8141, 0.9704, 0.8141, 0.7563, 0.7679, 0.7563, 0.7679, 0.9704, 0.7666, 0.9704, 0.7666, 0.7563, 0.7837, 0.7563, 0.7837, 0.9704, 0.7824, 0.9704, 0.7824, 0.7563, 0.7996, 0.7563, 0.7996, 0.9704, 0.7983, 0.9704, 0.7983, 0.7563, 0.9103, 0.7563, 0.9103, 0.9704, 0.909, 0.9704, 0.909, 0.7563, 0.7534, 0.7563, 0.7534, 0.9704, 0.7521, 0.9704, 0.7521, 0.7563, 0.8167, 0.7563, 0.8167, 0.9704, 0.8154, 0.9704, 0.8154, 0.7563, 0.7692, 0.7563, 0.7692, 0.9704, 0.7679, 0.9704, 0.7679, 0.7563, 0.785, 0.7563, 0.785, 0.9704, 0.7837, 0.9704, 0.7837, 0.7563, 0.8009, 0.7563, 0.8009, 0.9704, 0.7996, 0.9704, 0.7996, 0.7563, 0.9116, 0.7563, 0.9116, 0.9704, 0.9103, 0.9704, 0.9103, 0.7563, 0.7547, 0.7563, 0.7547, 0.9704, 0.7534, 0.9704, 0.7534, 0.7563, 0.818, 0.7563, 0.818, 0.9704, 0.8167, 0.9704, 0.8167, 0.7563, 0.7705, 0.7563, 0.7705, 0.9704, 0.7692, 0.9704, 0.7692, 0.7563, 0.7864, 0.7563, 0.7864, 0.9704, 0.785, 0.9704, 0.785, 0.7563, 0.8022, 0.7563, 0.8022, 0.9704, 0.8009, 0.9704, 0.8009, 0.7563, 0.9129, 0.7563, 0.9129, 0.9704, 0.9116, 0.9704, 0.9116, 0.7563, 0.7404, 0.7563, 0.7404, 0.9704, 0.7391, 0.9704, 0.7391, 0.7563, 0.8036, 0.7563, 0.8036, 0.9704, 0.8023, 0.9704, 0.8023, 0.7563, 0.7562, 0.7563, 0.7562, 0.9704, 0.7549, 0.9704, 0.7549, 0.7563, 0.772, 0.7563, 0.772, 0.9704, 0.7707, 0.9704, 0.7707, 0.7563, 0.7878, 0.7563, 0.7878, 0.9704, 0.7865, 0.9704, 0.7865, 0.7563, 0.8985, 0.7563, 0.8985, 0.9704, 0.8972, 0.9704, 0.8972, 0.7563, 0.7417, 0.7563, 0.7417, 0.9704, 0.7404, 0.9704, 0.7404, 0.7563, 0.8049, 0.7563, 0.8049, 0.9704, 0.8036, 0.9704, 0.8036, 0.7563, 0.7575, 0.7563, 0.7575, 0.9704, 0.7562, 0.9704, 0.7562, 0.7563, 0.7733, 0.7563, 0.7733, 0.9704, 0.772, 0.9704, 0.772, 0.7563, 0.7891, 0.7563, 0.7891, 0.9704, 0.7878, 0.9704, 0.7878, 0.7563, 0.8998, 0.7563, 0.8998, 0.9704, 0.8985, 0.9704, 0.8985, 0.7563, 0.743, 0.7563, 0.743, 0.9704, 0.7417, 0.9704, 0.7417, 0.7563, 0.8062, 0.7563, 0.8062, 0.9704, 0.8049, 0.9704, 0.8049, 0.7563, 0.7588, 0.7563, 0.7588, 0.9704, 0.7575, 0.9704, 0.7575, 0.7563, 0.7746, 0.7563, 0.7746, 0.9704, 0.7733, 0.9704, 0.7733, 0.7563, 0.7904, 0.7563, 0.7904, 0.9704, 0.7891, 0.9704, 0.7891, 0.7563, 0.9011, 0.7563, 0.9011, 0.9704, 0.8998, 0.9704, 0.8998, 0.7563, 0.8866, 0.7563, 0.8866, 0.9704, 0.8853, 0.9704, 0.8853, 0.7563, 0.8234, 0.7563, 0.8234, 0.9704, 0.8221, 0.9704, 0.8221, 0.7563, 0.8392, 0.7563, 0.8392, 0.9704, 0.8379, 0.9704, 0.8379, 0.7563, 0.855, 0.7563, 0.855, 0.9704, 0.8537, 0.9704, 0.8537, 0.7563, 0.8708, 0.7563, 0.8708, 0.9704, 0.8695, 0.9704, 0.8695, 0.7563, 0.9182, 0.7563, 0.9182, 0.9704, 0.9169, 0.9704, 0.9169, 0.7563, 0.8879, 0.7563, 0.8879, 0.9704, 0.8866, 0.9704, 0.8866, 0.7563, 0.8247, 0.7563, 0.8247, 0.9704, 0.8234, 0.9704, 0.8234, 0.7563, 0.8405, 0.7563, 0.8405, 0.9704, 0.8392, 0.9704, 0.8392, 0.7563, 0.8563, 0.7563, 0.8563, 0.9704, 0.855, 0.9704, 0.855, 0.7563, 0.8721, 0.7563, 0.8721, 0.9704, 0.8708, 0.9704, 0.8708, 0.7563, 0.9196, 0.7563, 0.9196, 0.9704, 0.9182, 0.9704, 0.9182, 0.7563, 0.8892, 0.7563, 0.8892, 0.9704, 0.8879, 0.9704, 0.8879, 0.7563, 0.826, 0.7563, 0.826, 0.9704, 0.8247, 0.9704, 0.8247, 0.7563, 0.8418, 0.7563, 0.8418, 0.9704, 0.8405, 0.9704, 0.8405, 0.7563, 0.8576, 0.7563, 0.8576, 0.9704, 0.8563, 0.9704, 0.8563, 0.7563, 0.8734, 0.7563, 0.8734, 0.9704, 0.8721, 0.9704, 0.8721, 0.7563, 0.9209, 0.7563, 0.9209, 0.9704, 0.9196, 0.9704, 0.9196, 0.7563, 0.8905, 0.7563, 0.8905, 0.9704, 0.8892, 0.9704, 0.8892, 0.7563, 0.8273, 0.7563, 0.8273, 0.9704, 0.826, 0.9704, 0.826, 0.7563, 0.8431, 0.7563, 0.8431, 0.9704, 0.8418, 0.9704, 0.8418, 0.7563, 0.8589, 0.7563, 0.8589, 0.9704, 0.8576, 0.9704, 0.8576, 0.7563, 0.8747, 0.7563, 0.8747, 0.9704, 0.8734, 0.9704, 0.8734, 0.7563, 0.9222, 0.7563, 0.9222, 0.9704, 0.9209, 0.9704, 0.9209, 0.7563, 0.8918, 0.7563, 0.8918, 0.9704, 0.8905, 0.9704, 0.8905, 0.7563, 0.8286, 0.7563, 0.8286, 0.9704, 0.8273, 0.9704, 0.8273, 0.7563, 0.8444, 0.7563, 0.8444, 0.9704, 0.8431, 0.9704, 0.8431, 0.7563, 0.8602, 0.7563, 0.8602, 0.9704, 0.8589, 0.9704, 0.8589, 0.7563, 0.876, 0.7563, 0.876, 0.9704, 0.8747, 0.9704, 0.8747, 0.7563, 0.9235, 0.7563, 0.9235, 0.9704, 0.9222, 0.9704, 0.9222, 0.7563, 0.8931, 0.7563, 0.8931, 0.9704, 0.8918, 0.9704, 0.8918, 0.7563, 0.8299, 0.7563, 0.8299, 0.9704, 0.8286, 0.9704, 0.8286, 0.7563, 0.8457, 0.7563, 0.8457, 0.9704, 0.8444, 0.9704, 0.8444, 0.7563, 0.8615, 0.7563, 0.8615, 0.9704, 0.8602, 0.9704, 0.8602, 0.7563, 0.8773, 0.7563, 0.8773, 0.9704, 0.876, 0.9704, 0.876, 0.7563, 0.9248, 0.7563, 0.9248, 0.9704, 0.9235, 0.9704, 0.9235, 0.7563, 0.8944, 0.7563, 0.8944, 0.9704, 0.8931, 0.9704, 0.8931, 0.7563, 0.8312, 0.7563, 0.8312, 0.9704, 0.8299, 0.9704, 0.8299, 0.7563, 0.847, 0.7563, 0.847, 0.9704, 0.8457, 0.9704, 0.8457, 0.7563, 0.8628, 0.7563, 0.8628, 0.9704, 0.8615, 0.9704, 0.8615, 0.7563, 0.8786, 0.7563, 0.8786, 0.9704, 0.8773, 0.9704, 0.8773, 0.7563, 0.9261, 0.7563, 0.9261, 0.9704, 0.9248, 0.9704, 0.9248, 0.7563, 0.8957, 0.7563, 0.8957, 0.9704, 0.8944, 0.9704, 0.8944, 0.7563, 0.8325, 0.7563, 0.8325, 0.9704, 0.8312, 0.9704, 0.8312, 0.7563, 0.8483, 0.7563, 0.8483, 0.9704, 0.847, 0.9704, 0.847, 0.7563, 0.8641, 0.7563, 0.8641, 0.9704, 0.8628, 0.9704, 0.8628, 0.7563, 0.8799, 0.7563, 0.8799, 0.9704, 0.8786, 0.9704, 0.8786, 0.7563, 0.9274, 0.7563, 0.9274, 0.9704, 0.9261, 0.9704, 0.9261, 0.7563, 0.8971, 0.7563, 0.8971, 0.9704, 0.8957, 0.9704, 0.8957, 0.7563, 0.8338, 0.7563, 0.8338, 0.9704, 0.8325, 0.9704, 0.8325, 0.7563, 0.8496, 0.7563, 0.8496, 0.9704, 0.8483, 0.9704, 0.8483, 0.7563, 0.8654, 0.7563, 0.8654, 0.9704, 0.8641, 0.9704, 0.8641, 0.7563, 0.8812, 0.7563, 0.8812, 0.9704, 0.8799, 0.9704, 0.8799, 0.7563, 0.9287, 0.7563, 0.9287, 0.9704, 0.9274, 0.9704, 0.9274, 0.7563, 0.8827, 0.7563, 0.8827, 0.9704, 0.8814, 0.9704, 0.8814, 0.7563, 0.8195, 0.7563, 0.8195, 0.9704, 0.8181, 0.9704, 0.8181, 0.7563, 0.8353, 0.7563, 0.8353, 0.9704, 0.834, 0.9704, 0.834, 0.7563, 0.8511, 0.7563, 0.8511, 0.9704, 0.8498, 0.9704, 0.8498, 0.7563, 0.8669, 0.7563, 0.8669, 0.9704, 0.8656, 0.9704, 0.8656, 0.7563, 0.9143, 0.7563, 0.9143, 0.9704, 0.913, 0.9704, 0.913, 0.7563, 0.884, 0.7563, 0.884, 0.9704, 0.8827, 0.9704, 0.8827, 0.7563, 0.8208, 0.7563, 0.8208, 0.9704, 0.8195, 0.9704, 0.8195, 0.7563, 0.8366, 0.7563, 0.8366, 0.9704, 0.8353, 0.9704, 0.8353, 0.7563, 0.8524, 0.7563, 0.8524, 0.9704, 0.8511, 0.9704, 0.8511, 0.7563, 0.8682, 0.7563, 0.8682, 0.9704, 0.8669, 0.9704, 0.8669, 0.7563, 0.9156, 0.7563, 0.9156, 0.9704, 0.9143, 0.9704, 0.9143, 0.7563, 0.8853, 0.7563, 0.8853, 0.9704, 0.884, 0.9704, 0.884, 0.7563, 0.8221, 0.7563, 0.8221, 0.9704, 0.8208, 0.9704, 0.8208, 0.7563, 0.8379, 0.7563, 0.8379, 0.9704, 0.8366, 0.9704, 0.8366, 0.7563, 0.8537, 0.7563, 0.8537, 0.9704, 0.8524, 0.9704, 0.8524, 0.7563, 0.8695, 0.7563, 0.8695, 0.9704, 0.8682, 0.9704, 0.8682, 0.7563, 0.9169, 0.7563, 0.9169, 0.9704, 0.9156, 0.9704, 0.9156, 0.7563])
me_cylinder_002.materials.append(mat_ladder)
me_cylinder_002.update()
me_cylinder_003 = bpy.data.meshes.new('Cylinder.003')
me_cylinder_003.from_pydata([(-4.768e-07, 0.65, 0.075), (-4.768e-07, -0.65, 0.075), (0.0375, 0.65, 0.06495), (0.0375, -0.65, 0.06495), (0.06495, 0.65, 0.0375), (0.06495, -0.65, 0.0375), (0.075, 0.65, -1.49e-08), (0.075, -0.65, -1.49e-08), (0.06495, 0.65, -0.0375), (0.06495, -0.65, -0.0375), (0.0375, 0.65, -0.06495), (0.0375, -0.65, -0.06495), (-4.768e-07, 0.65, -0.075), (-4.768e-07, -0.65, -0.075), (-0.0375, 0.65, -0.06495), (-0.0375, -0.65, -0.06495), (-0.06495, 0.65, -0.0375), (-0.06495, -0.65, -0.0375), (-0.075, 0.65, -1.49e-08), (-0.075, -0.65, -1.49e-08), (-0.06495, 0.65, 0.0375), (-0.06495, -0.65, 0.0375), (-0.0375, 0.65, 0.06495), (-0.0375, -0.65, 0.06495)], [], [(0, 1, 3, 2), (2, 3, 5, 4), (4, 5, 7, 6), (6, 7, 9, 8), (8, 9, 11, 10), (10, 11, 13, 12), (12, 13, 15, 14), (14, 15, 17, 16), (16, 17, 19, 18), (18, 19, 21, 20), (20, 21, 23, 22), (22, 23, 1, 0)])
me_cylinder_003.polygons.foreach_set('use_smooth', [True] * 12)
_uv = me_cylinder_003.uv_layers.new(name='UVMap')
_uv.uv.foreach_set('vector', [0.8723, 0.8489, 0.8723, 0.8907, 0.8653, 0.8907, 0.8653, 0.8489, 0.8653, 0.8489, 0.8653, 0.8907, 0.8583, 0.8907, 0.8583, 0.8489, 0.8583, 0.8489, 0.8583, 0.8907, 0.8513, 0.8907, 0.8513, 0.8489, 0.8513, 0.8489, 0.8513, 0.8907, 0.8444, 0.8907, 0.8444, 0.8489, 0.8444, 0.8489, 0.8444, 0.8907, 0.8374, 0.8907, 0.8374, 0.8489, 0.8374, 0.8489, 0.8374, 0.8907, 0.8304, 0.8907, 0.8304, 0.8489, 0.8304, 0.8489, 0.8304, 0.8907, 0.8234, 0.8907, 0.8234, 0.8489, 0.8234, 0.8489, 0.8234, 0.8907, 0.8165, 0.8907, 0.8165, 0.8489, 0.8165, 0.8489, 0.8165, 0.8907, 0.8095, 0.8907, 0.8095, 0.8489, 0.8095, 0.8489, 0.8095, 0.8907, 0.8025, 0.8907, 0.8025, 0.8489, 0.8025, 0.8489, 0.8025, 0.8907, 0.7955, 0.8907, 0.7955, 0.8489, 0.7955, 0.8489, 0.7955, 0.8907, 0.7886, 0.8907, 0.7886, 0.8489])
me_cylinder_003.materials.append(mat_ladder)
me_cylinder_003.update()

# ---- objects
ob_cylinder = bpy.data.objects.new('Cylinder', me_cylinder)
ob_cylinder_002 = bpy.data.objects.new('Cylinder.002', me_cylinder_002)
ob_cylinder_001 = bpy.data.objects.new('Cylinder.001', me_cylinder_003)

# ---- transforms, parenting, visibility, modifiers, constraints
ob_cylinder.location = (0.0, 0.0, 0.0)
ob_cylinder_002.location = (-8.5, -0.65, -30.0)
ob_cylinder_001.location = (-8.5, 0.0, -0.5)
_m = ob_cylinder_001.modifiers.new('Array', 'ARRAY')
_m.count = 133
_m.relative_offset_displace = (0.0, 0.0, -3.0)

# ---- collection membership
col_collection.objects.link(ob_cylinder)
col_collection.objects.link(ob_cylinder_002)
col_collection.objects.link(ob_cylinder_001)

# ---- scene / render settings (as saved in the file)
scene.frame_start = 1; scene.frame_end = 250; scene.frame_set(1)
scene.render.engine = 'BLENDER_EEVEE_NEXT'
bpy.context.view_layer.update()

# ---- added for rendering (the .blend has no active camera and no usable light): camera, sun
cam_auto = bpy.data.cameras.new('AutoCamera')
cam_auto.lens = 50.0
cam_auto.sensor_width = 36.0
cam_auto.clip_end = 1064.77
ob_auto_camera = bpy.data.objects.new('AutoCamera', cam_auto)
scene.collection.objects.link(ob_auto_camera)
ob_auto_camera.location = (60.671, -72.8052, 18.5368)
ob_auto_camera.rotation_euler = (1.09748, -7.21219e-08, 0.694738)
scene.camera = ob_auto_camera
light_auto_sun = bpy.data.lights.new('AutoSun', 'SUN')
light_auto_sun.energy = 3.0
light_auto_sun.angle = 0.0523599
ob_auto_sun = bpy.data.objects.new('AutoSun', light_auto_sun)
scene.collection.objects.link(ob_auto_sun)
ob_auto_sun.rotation_euler = (0.872665, 0.174533, 0.523599)
bpy.context.view_layer.update()
